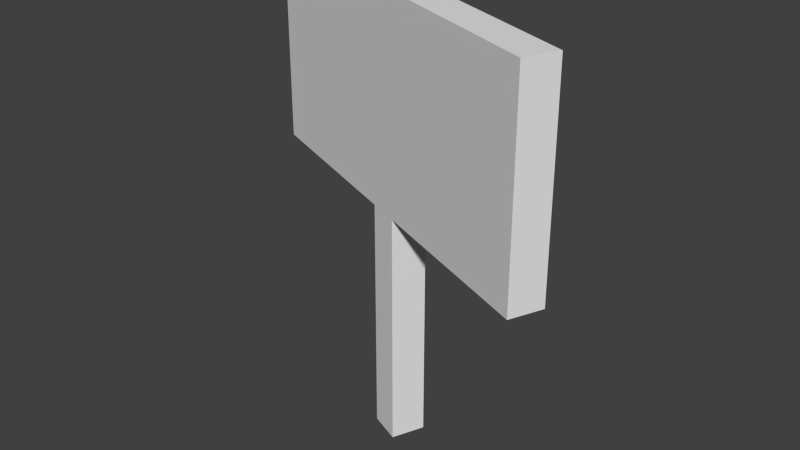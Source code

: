 # Source: sign22.5.blend  (saved by Blender 2.76.0; exported with 4.5.12 LTS)
import bpy
from mathutils import Matrix  # noqa: F401  (used for matrix-valued properties, if any)

bpy.ops.wm.read_factory_settings(use_empty=True)
scene = bpy.context.scene
scene.name = 'Scene'

# ---- collections
col_collection_1 = bpy.data.collections.new('Collection 1'); scene.collection.children.link(col_collection_1)

# ---- world
world_world = bpy.data.worlds.new('World'); scene.world = world_world
world_world.color = (0.05088, 0.05088, 0.05088)
world_world.use_sun_shadow = False
world_world.sun_shadow_jitter_overblur = 0.0
world_world.cycles.sampling_method = 'MANUAL'
world_world.cycles.sample_map_resolution = 256

# ---- meshes
me_cube_001 = bpy.data.meshes.new('Cube.001')
me_cube_001.from_pydata([(-1.0, -1.0, -1.0), (-1.0, -1.0, 1.0), (-1.0, 1.0, -1.0), (-1.0, 1.0, 1.0), (1.0, -1.0, -1.0), (1.0, -1.0, 1.0), (1.0, 1.0, -1.0), (1.0, 1.0, 1.0), (-0.08333, -1.0, -3.332), (-0.08333, -1.0, -0.9983), (-0.08333, 1.0, -3.332), (-0.08333, 1.0, -0.9983), (0.08333, -1.0, -3.332), (0.08333, -1.0, -0.9983), (0.08333, 1.0, -3.332), (0.08333, 1.0, -0.9983)], [], [(0, 1, 3, 2), (2, 3, 7, 6), (6, 7, 5, 4), (4, 5, 1, 0), (2, 6, 4, 0), (7, 3, 1, 5), (8, 9, 11, 10), (10, 11, 15, 14), (14, 15, 13, 12), (12, 13, 9, 8), (10, 14, 12, 8), (15, 11, 9, 13)])
_uv = me_cube_001.uv_layers.new(name='UVMap')
_uv.uv.foreach_set('vector', [0.03125, 0.5625, 0.03125, 0.9375, 0.0, 0.9375, 0.0, 0.5625, 0.8125, 0.5625, 0.8125, 0.9375, 0.4375, 0.9375, 0.4375, 0.5625, 0.4375, 0.5625, 0.4375, 0.9375, 0.4062, 0.9375, 0.4062, 0.5625, 0.4062, 0.5625, 0.4062, 0.9375, 0.03125, 0.9375, 0.03125, 0.5625, 0.4062, 1.0, 0.7812, 1.0, 0.7812, 0.9375, 0.4062, 0.9375, 0.4062, 1.0, 0.03125, 1.0, 0.03125, 0.9375, 0.4062, 0.9375, 0.03125, 0.0625, 0.03125, 0.5, 0.0, 0.5, 0.0, 0.0625, 0.125, 0.0625, 0.125, 0.5, 0.09375, 0.5, 0.09375, 0.0625, 0.09375, 0.0625, 0.09375, 0.5, 0.0625, 0.5, 0.0625, 0.0625, 0.0625, 0.0625, 0.0625, 0.5, 0.03125, 0.5, 0.03125, 0.0625, 0.0625, 0.5, 0.09375, 0.5, 0.09375, 0.5625, 0.0625, 0.5625, 0.03125, 0.5, 0.0625, 0.5, 0.0625, 0.5625, 0.03125, 0.5625])
me_cube_001.use_remesh_preserve_volume = False
me_cube_001.use_remesh_preserve_attributes = False
me_cube_001.use_mirror_vertex_groups = False
me_cube_001.update()

# ---- objects
ob_wood = bpy.data.objects.new('wood', me_cube_001)

# ---- transforms, parenting, visibility, modifiers, constraints
ob_wood.location = (0.0, 0.0, 0.3329)
ob_wood.rotation_euler = (0.0, -0.0, 2.749)
ob_wood.scale = (0.5, 0.04167, 0.25)
ob_wood.lineart.crease_threshold = 0.0

# ---- collection membership
col_collection_1.objects.link(ob_wood)

# ---- scene / render settings (as saved in the file)
scene.frame_start = 1; scene.frame_end = 250; scene.frame_set(1)
scene.render.engine = 'BLENDER_EEVEE_NEXT'
scene.render.resolution_percentage = 50
scene.render.dither_intensity = 0.0
scene.render.film_transparent = True
scene.cycles.use_denoising = False
scene.cycles.samples = 10
scene.cycles.sampling_pattern = 'TABULATED_SOBOL'
scene.cycles.light_sampling_threshold = 0.0
scene.cycles.use_adaptive_sampling = False
scene.cycles.use_light_tree = False
scene.cycles.blur_glossy = 0.0
scene.cycles.pixel_filter_type = 'GAUSSIAN'
scene.cycles.sample_clamp_indirect = 0.0
scene.view_settings.view_transform = 'Standard'
bpy.context.view_layer.update()

# ---- added for rendering (the .blend has no active camera and no usable light): camera, sun
cam_auto = bpy.data.cameras.new('AutoCamera')
cam_auto.lens = 50.0
cam_auto.sensor_width = 36.0
cam_auto.clip_end = 1000.0
ob_auto_camera = bpy.data.objects.new('AutoCamera', cam_auto)
scene.collection.objects.link(ob_auto_camera)
ob_auto_camera.location = (1.40236, -1.68283, 1.16332)
ob_auto_camera.rotation_euler = (1.09748, -7.21219e-08, 0.694738)
scene.camera = ob_auto_camera
light_auto_sun = bpy.data.lights.new('AutoSun', 'SUN')
light_auto_sun.energy = 3.0
light_auto_sun.angle = 0.0523599
ob_auto_sun = bpy.data.objects.new('AutoSun', light_auto_sun)
scene.collection.objects.link(ob_auto_sun)
ob_auto_sun.rotation_euler = (0.872665, 0.174533, 0.523599)
bpy.context.view_layer.update()
